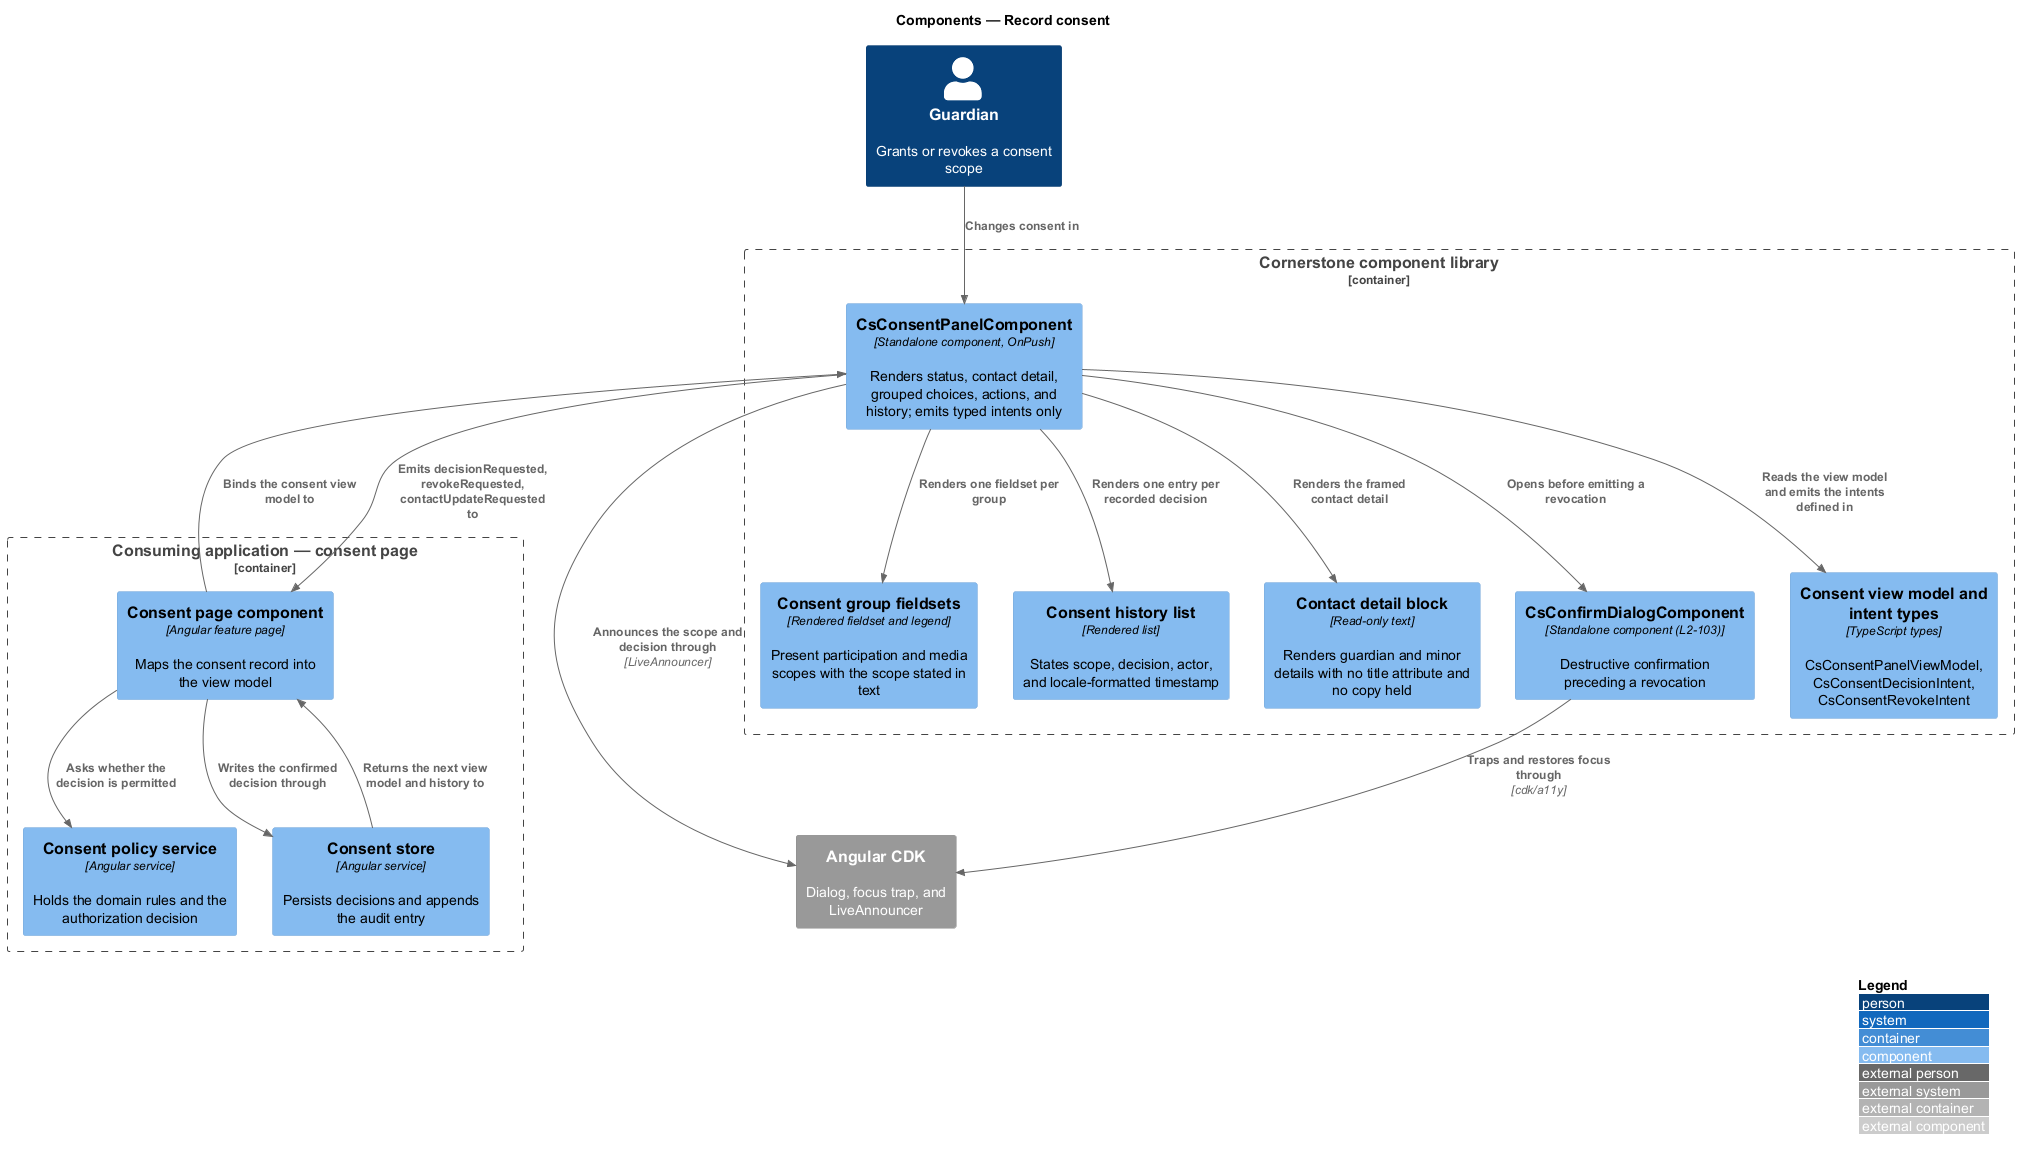

The diagram above was rendered by PlantUML. Its source (embedded in the PNG):
@startuml
!include <C4/C4_Component>
LAYOUT_WITH_LEGEND()
title Components — Record consent

Person(guardian, "Guardian", "Grants or revokes a consent scope")

Container_Boundary(lib, "Cornerstone component library") {
  Component(panel, "CsConsentPanelComponent", "Standalone component, OnPush", "Renders status, contact detail, grouped choices, actions, and history; emits typed intents only")
  Component(groups, "Consent group fieldsets", "Rendered fieldset and legend", "Present participation and media scopes with the scope stated in text")
  Component(history, "Consent history list", "Rendered list", "States scope, decision, actor, and locale-formatted timestamp")
  Component(contact, "Contact detail block", "Read-only text", "Renders guardian and minor details with no title attribute and no copy held")
  Component(confirm, "CsConfirmDialogComponent", "Standalone component (L2-103)", "Destructive confirmation preceding a revocation")
  Component(models, "Consent view model and intent types", "TypeScript types", "CsConsentPanelViewModel, CsConsentDecisionIntent, CsConsentRevokeIntent")
}

Container_Boundary(app, "Consuming application — consent page") {
  Component(pagecmp, "Consent page component", "Angular feature page", "Maps the consent record into the view model")
  Component(rules, "Consent policy service", "Angular service", "Holds the domain rules and the authorization decision")
  Component(store, "Consent store", "Angular service", "Persists decisions and appends the audit entry")
}

System_Ext(cdk, "Angular CDK", "Dialog, focus trap, and LiveAnnouncer")

Rel(guardian, panel, "Changes consent in")
Rel(panel, groups, "Renders one fieldset per group")
Rel(panel, history, "Renders one entry per recorded decision")
Rel(panel, contact, "Renders the framed contact detail")
Rel(panel, confirm, "Opens before emitting a revocation")
Rel(panel, models, "Reads the view model and emits the intents defined in")
Rel(pagecmp, panel, "Binds the consent view model to")
Rel(panel, pagecmp, "Emits decisionRequested, revokeRequested, contactUpdateRequested to")
Rel(pagecmp, rules, "Asks whether the decision is permitted")
Rel(pagecmp, store, "Writes the confirmed decision through")
Rel(store, pagecmp, "Returns the next view model and history to")
Rel(panel, cdk, "Announces the scope and decision through", "LiveAnnouncer")
Rel(confirm, cdk, "Traps and restores focus through", "cdk/a11y")
@enduml